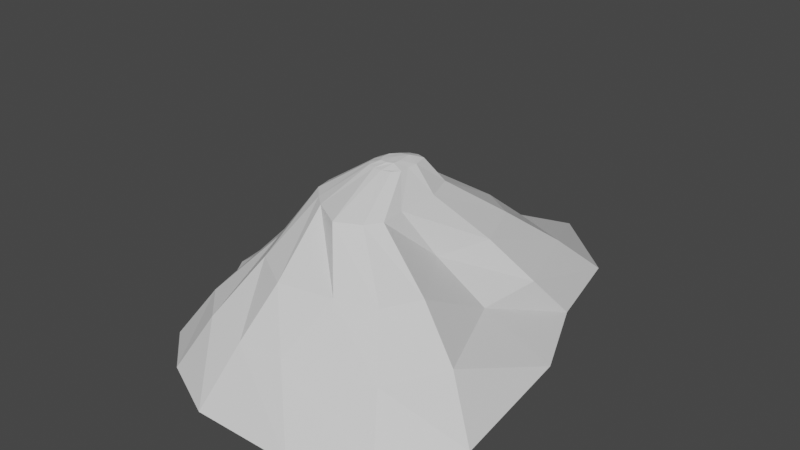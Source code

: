 # Source: rock.blend  (saved by Blender 2.91.10; exported with 4.5.12 LTS)
import bpy
from mathutils import Matrix  # noqa: F401  (used for matrix-valued properties, if any)

bpy.ops.wm.read_factory_settings(use_empty=True)
scene = bpy.context.scene
scene.name = 'Scene'

# ---- collections
col_collection = bpy.data.collections.new('Collection'); scene.collection.children.link(col_collection)

# ---- materials (node trees are filled in below, after node groups)
mat_material = bpy.data.materials.new('Material')
mat_material.alpha_threshold = 0.0
mat_material.use_transparent_shadow = False
mat_material.line_color = (0.0, 0.0, 0.0, 1.0)

# ---- material node trees
mat_material.use_nodes = True; mat_material.node_tree.nodes.clear()
_N = mat_material.node_tree.nodes; _L = mat_material.node_tree.links
n0 = _N.new('ShaderNodeOutputMaterial'); n0.name = 'Material Output'; n0.location = (300, 300)
n1 = _N.new('ShaderNodeBsdfPrincipled'); n1.name = 'Principled BSDF'; n1.location = (10, 300)
n1.distribution = 'GGX'
n1.subsurface_method = 'BURLEY'
n1.inputs[2].default_value = 0.4
n1.inputs[3].default_value = 1.45
n1.inputs[27].default_value = (0.0, 0.0, 0.0, 1.0)
n1.inputs[28].default_value = 1.0
_L.new(n1.outputs[0], n0.inputs[0])
n0.is_active_output = True

# ---- world
world_world = bpy.data.worlds.new('World'); scene.world = world_world
world_world.use_nodes = True; world_world.node_tree.nodes.clear()
_N = world_world.node_tree.nodes; _L = world_world.node_tree.links
n0 = _N.new('ShaderNodeOutputWorld'); n0.name = 'World Output'; n0.location = (300, 300)
n1 = _N.new('ShaderNodeBackground'); n1.name = 'Background'; n1.location = (10, 300)
n1.inputs[0].default_value = (0.05088, 0.05088, 0.05088, 1.0)
_L.new(n1.outputs[0], n0.inputs[0])
n0.is_active_output = True
world_world.color = (0.05088, 0.05088, 0.05088)
world_world.use_sun_shadow = False
world_world.sun_shadow_jitter_overblur = 0.0

# ---- meshes
me_cube = bpy.data.meshes.new('Cube')
me_cube.from_pydata([(0.4706, 0.4326, 0.7759), (0.4402, -0.03383, 0.7759), (0.1865, 0.3073, 0.7759), (0.1181, 0.01935, 0.7759), (0.9116, 1.268, -4.521e-07), (-0.5221, -0.6503, 7.662e-07), (1.162, -1.053, -2.201e-07), (-0.6434, 0.7271, 9.165e-07), (0.2507, -0.07181, 0.7759), (0.501, 0.1481, 0.7759), (0.1143, 0.1899, 0.7759), (0.2886, 0.4364, 0.7759), (-0.01711, 1.547, -8.059e-08), (0.951, 0.04307, -2.29e-07), (0.0, 0.0, -1.0), (-0.7567, 0.06471, 6.281e-07), (0.1325, -1.305, 1.594e-07), (0.3005, 0.1937, 0.8192), (1.18, 1.9, -0.5), (-0.2725, -0.3053, 0.5), (1.463, -1.435, -0.5), (-1.105, 1.579, -0.5), (0.1654, -0.04142, 0.7759), (0.5048, 0.04006, 0.7759), (0.1561, 0.2638, 0.7759), (0.3777, 0.4592, 0.7759), (0.6006, 0.6116, 0.5), (-0.8881, -1.208, -0.5), (0.617, -0.6444, 0.5), (-0.2451, 0.3326, 0.5), (0.3397, -0.06801, 0.7759), (0.5124, 0.2638, 0.7759), (0.1029, 0.1084, 0.7759), (0.2072, 0.3681, 0.7759), (0.5375, 1.498, -1.81e-07), (-0.4052, 1.301, 2.89e-07), (-0.1329, 2.193, -0.5), (0.06563, 0.5678, 0.5), (1.372, -0.6681, 9.314e-08), (1.145, 0.6556, -1.435e-07), (1.404, 0.237, -0.5), (0.7045, -0.1969, 0.5), (0.0, -1.13, -1.0), (0.0, 1.13, -1.0), (-1.13, 0.0, -1.0), (1.13, 0.0, -1.0), (-0.7442, 0.4444, 7.08e-07), (-0.6618, -0.2652, 6.638e-07), (-1.105, -0.008207, -0.5), (-0.2943, 0.02188, 0.5), (-0.3256, -1.023, 3.181e-07), (0.7238, -1.185, 6.196e-08), (0.009451, -1.709, -0.5), (0.01641, -0.5787, 0.5), (0.3152, 0.04449, 0.8139), (0.2836, 0.3049, 0.8139), (0.3853, 0.1589, 0.8139), (0.1945, 0.1304, 0.8139), (0.2008, 0.2226, 0.8139), (0.3695, 0.3302, 0.8139), (0.3822, 0.07614, 0.8139), (0.3523, -0.7756, 0.5), (0.5095, -1.671, -0.5), (-0.5294, -1.567, -0.5), (-0.3053, -0.1171, 0.5), (-1.049, -0.6126, -0.5), (-1.228, 0.8986, -0.5), (1.13, 1.13, -1.0), (-1.13, 1.13, -1.0), (-1.13, -1.13, -1.0), (0.7155, 0.2812, 0.5), (1.482, 0.9837, -0.5), (1.804, -0.7922, -0.5), (-0.128, 0.4092, 0.5), (-0.7279, 1.919, -0.5), (0.5282, 2.155, -0.5), (0.3085, 0.7373, 0.5), (0.7319, -0.4835, 0.5), (1.13, -1.13, -1.0), (-0.2725, 0.221, 0.5), (-0.1226, -0.4584, 0.5), (0.2357, 0.05398, 0.8139), (1.415, 2.44, -1.0), (1.424, 2.43, -0.9915), (1.781, -1.862, -1.0), (1.781, -1.864, -0.9904), (-1.616, 2.006, -1.0), (-1.618, 2.007, -0.9918), (-1.169, -1.487, -1.0), (-1.177, -1.48, -0.9911), (-1.784, -0.04635, -1.0), (-1.787, -0.04671, -0.9931), (-0.2156, 2.926, -1.0), (-0.216, 2.928, -0.9919), (0.0, -2.245, -1.0), (0.0001493, -2.251, -0.9921), (2.068, 0.4292, -1.0), (2.071, 0.4321, -0.9932), (-1.329, -0.8051, -0.9909), (-1.321, -0.8072, -1.0), (-0.7886, 2.57, -0.9912), (-0.794, 2.563, -1.0), (1.121, -2.251, -0.9926), (1.13, -2.245, -1.0), (1.661, 1.387, -0.9905), (1.653, 1.389, -1.0), (-1.973, 1.33, -0.9931), (-1.97, 1.333, -1.0), (0.5718, 3.172, -0.9933), (0.5761, 3.172, -1.0), (-0.7108, -1.913, -0.9911), (-0.7245, -1.9, -1.0), (2.252, -1.124, -0.991), (2.247, -1.13, -1.0)], [], [(81, 32, 3, 22), (80, 22, 3, 19), (79, 24, 2, 29), (87, 21, 74, 100), (77, 23, 1, 28), (76, 25, 0, 26), (75, 34, 4, 18), (74, 35, 12, 36), (73, 33, 11, 37), (72, 38, 6, 20), (71, 39, 13, 40), (70, 31, 9, 41), (42, 78, 103, 94), (68, 43, 14, 44), (66, 46, 7, 21), (65, 47, 15, 48), (64, 32, 10, 49), (63, 50, 5, 27), (62, 51, 16, 52), (61, 30, 8, 53), (60, 54, 8, 30), (59, 55, 17, 56), (58, 24, 10, 57), (55, 58, 57, 17), (11, 33, 58, 55), (33, 2, 24, 58), (31, 59, 56, 9), (0, 25, 59, 31), (25, 11, 55, 59), (23, 60, 30, 1), (9, 56, 60, 23), (56, 17, 54, 60), (51, 61, 53, 16), (6, 28, 61, 51), (28, 1, 30, 61), (69, 42, 94, 111), (78, 113, 84, 103), (20, 6, 51, 62), (107, 68, 44, 90), (102, 62, 52, 95), (52, 16, 50, 63), (47, 64, 49, 15), (5, 19, 64, 47), (19, 3, 32, 64), (93, 36, 75, 108), (110, 63, 27, 89), (27, 5, 47, 65), (86, 101, 68, 107), (98, 65, 48, 91), (48, 15, 46, 66), (43, 67, 45, 14), (95, 52, 63, 110), (112, 72, 20, 85), (90, 44, 69, 99), (99, 69, 111, 88), (92, 109, 67, 43), (89, 27, 65, 98), (91, 48, 66, 106), (44, 14, 42, 69), (39, 70, 41, 13), (4, 26, 70, 39), (26, 0, 31, 70), (67, 105, 96, 45), (109, 82, 105, 67), (18, 4, 39, 71), (85, 20, 62, 102), (104, 71, 40, 97), (40, 13, 38, 72), (35, 73, 37, 12), (7, 29, 73, 35), (29, 2, 33, 73), (101, 92, 43, 68), (106, 66, 21, 87), (21, 7, 35, 74), (83, 18, 71, 104), (100, 74, 36, 93), (36, 12, 34, 75), (34, 76, 26, 4), (12, 37, 76, 34), (37, 11, 25, 76), (38, 77, 28, 6), (13, 41, 77, 38), (41, 9, 23, 77), (45, 96, 113, 78), (14, 45, 78, 42), (97, 40, 72, 112), (46, 79, 29, 7), (15, 49, 79, 46), (49, 10, 24, 79), (50, 80, 19, 5), (16, 53, 80, 50), (53, 8, 22, 80), (54, 81, 22, 8), (17, 57, 81, 54), (57, 10, 32, 81), (99, 88, 89, 98), (101, 86, 87, 100), (103, 84, 85, 102), (105, 82, 83, 104), (107, 90, 91, 106), (109, 92, 93, 108), (111, 94, 95, 110), (113, 96, 97, 112), (90, 99, 98, 91), (92, 101, 100, 93), (94, 103, 102, 95), (96, 105, 104, 97), (86, 107, 106, 87), (82, 109, 108, 83), (88, 111, 110, 89), (84, 113, 112, 85), (108, 75, 18, 83)])
_uv = me_cube.uv_layers.new(name='UVMap')
_uv.uv.foreach_set('vector', [0.6143, 0.2972, 0.6032, 0.2869, 0.6013, 0.2961, 0.6035, 0.3039, 0.5575, 0.3335, 0.6035, 0.3039, 0.6013, 0.2961, 0.5487, 0.3129, 0.5687, 0.2616, 0.6142, 0.2738, 0.6188, 0.2707, 0.5756, 0.2518, 0.4936, 0.03633, 0.5311, 0.0976, 0.5807, 0.07884, 0.5955, 0.01312, 0.6395, 0.3685, 0.6396, 0.3089, 0.6305, 0.3136, 0.6222, 0.3798, 0.7752, 0.2245, 0.751, 0.2581, 0.7561, 0.2656, 0.7904, 0.2518, 0.8992, 0.09477, 0.8454, 0.162, 0.8636, 0.2029, 0.9337, 0.1535, 0.5807, 0.07884, 0.5927, 0.1513, 0.6398, 0.1422, 0.6489, 0.07481, 0.5899, 0.2488, 0.6232, 0.2656, 0.6337, 0.262, 0.6147, 0.2407, 0.4452, 0.5556, 0.3991, 0.5809, 0.3992, 0.6247, 0.4452, 0.628, 0.9341, 0.2488, 0.8658, 0.2683, 0.8421, 0.3095, 0.9148, 0.308, 0.7909, 0.2865, 0.7554, 0.2824, 0.7524, 0.2916, 0.7809, 0.3266, 0.1426, 0.1475, 0.2551, 0.111, 0.2191, 0.0, 0.1067, 0.03643, 0.103, 0.4088, 0.2155, 0.3724, 0.1791, 0.2599, 0.0666, 0.2963, 0.4934, 0.1592, 0.5273, 0.2219, 0.5478, 0.1982, 0.5311, 0.0976, 0.4534, 0.3133, 0.5083, 0.2942, 0.5116, 0.2584, 0.4709, 0.2522, 0.5527, 0.2933, 0.6032, 0.2869, 0.6074, 0.2794, 0.559, 0.2802, 0.4676, 0.426, 0.5122, 0.3808, 0.5073, 0.337, 0.4464, 0.3774, 0.5646, 0.4758, 0.608, 0.4366, 0.546, 0.4257, 0.5146, 0.4604, 0.5915, 0.3825, 0.6195, 0.3131, 0.6107, 0.3101, 0.5664, 0.3505, 0.6294, 0.3007, 0.6217, 0.3012, 0.6107, 0.3101, 0.6195, 0.3131, 0.6378, 0.2754, 0.6285, 0.2746, 0.6259, 0.2861, 0.6328, 0.2927, 0.6173, 0.2795, 0.6142, 0.2738, 0.6074, 0.2794, 0.6132, 0.2882, 0.6285, 0.2746, 0.6173, 0.2795, 0.6132, 0.2882, 0.6259, 0.2861, 0.6337, 0.262, 0.6232, 0.2656, 0.6173, 0.2795, 0.6285, 0.2746, 0.6232, 0.2656, 0.6188, 0.2707, 0.6142, 0.2738, 0.6173, 0.2795, 0.6488, 0.2873, 0.6378, 0.2754, 0.6328, 0.2927, 0.6433, 0.2982, 0.6512, 0.2693, 0.6432, 0.2632, 0.6378, 0.2754, 0.6488, 0.2873, 0.6432, 0.2632, 0.6337, 0.262, 0.6285, 0.2746, 0.6378, 0.2754, 0.6396, 0.3089, 0.6294, 0.3007, 0.6195, 0.3131, 0.6305, 0.3136, 0.6433, 0.2982, 0.6328, 0.2927, 0.6294, 0.3007, 0.6396, 0.3089, 0.6328, 0.2927, 0.6259, 0.2861, 0.6217, 0.3012, 0.6294, 0.3007, 0.608, 0.4366, 0.5915, 0.3825, 0.5664, 0.3505, 0.546, 0.4257, 0.6556, 0.4405, 0.6222, 0.3798, 0.5915, 0.3825, 0.608, 0.4366, 0.6222, 0.3798, 0.6305, 0.3136, 0.6195, 0.3131, 0.5915, 0.3825, 0.03017, 0.1839, 0.1426, 0.1475, 0.1067, 0.03643, 0.0457, 0.09416, 0.2551, 0.111, 0.3663, 0.07501, 0.2964, 0.01721, 0.2191, 0.0, 0.6662, 0.4891, 0.6556, 0.4405, 0.608, 0.4366, 0.5646, 0.4758, 0.02598, 0.4561, 0.103, 0.4088, 0.0666, 0.2963, 0.0, 0.3128, 0.5979, 0.5556, 0.5646, 0.4758, 0.5146, 0.4604, 0.489, 0.5129, 0.5146, 0.4604, 0.546, 0.4257, 0.5122, 0.3808, 0.4676, 0.426, 0.5083, 0.2942, 0.5527, 0.2933, 0.559, 0.2802, 0.5116, 0.2584, 0.5073, 0.337, 0.5487, 0.3129, 0.5527, 0.2933, 0.5083, 0.2942, 0.5487, 0.3129, 0.6013, 0.2961, 0.6032, 0.2869, 0.5527, 0.2933, 0.6648, 0.0, 0.6489, 0.07481, 0.7117, 0.1037, 0.7505, 0.00624, 0.4328, 0.4529, 0.4676, 0.426, 0.4464, 0.3774, 0.4039, 0.3929, 0.4464, 0.3774, 0.5073, 0.337, 0.5083, 0.2942, 0.4534, 0.3133, 0.0829, 0.5117, 0.1827, 0.5406, 0.103, 0.4088, 0.02598, 0.4561, 0.4149, 0.3214, 0.4534, 0.3133, 0.4709, 0.2522, 0.3991, 0.23, 0.4709, 0.2522, 0.5116, 0.2584, 0.5273, 0.2219, 0.4934, 0.1592, 0.2155, 0.3724, 0.3279, 0.336, 0.2915, 0.2235, 0.1791, 0.2599, 0.489, 0.5129, 0.5146, 0.4604, 0.4676, 0.426, 0.4328, 0.4529, 0.7505, 0.4888, 0.7237, 0.4394, 0.6662, 0.4891, 0.6767, 0.543, 0.0, 0.3128, 0.0666, 0.2963, 0.03017, 0.1839, 0.02153, 0.2222, 0.02153, 0.2222, 0.03017, 0.1839, 0.0457, 0.09416, 0.01475, 0.1496, 0.2519, 0.5581, 0.3387, 0.5571, 0.3279, 0.336, 0.2155, 0.3724, 0.4039, 0.3929, 0.4464, 0.3774, 0.4534, 0.3133, 0.4149, 0.3214, 0.3991, 0.23, 0.4709, 0.2522, 0.4934, 0.1592, 0.4334, 0.08879, 0.0666, 0.2963, 0.1791, 0.2599, 0.1426, 0.1475, 0.03017, 0.1839, 0.8658, 0.2683, 0.7909, 0.2865, 0.7809, 0.3266, 0.8421, 0.3095, 0.8636, 0.2029, 0.7904, 0.2518, 0.7909, 0.2865, 0.8658, 0.2683, 0.7904, 0.2518, 0.7561, 0.2656, 0.7554, 0.2824, 0.7909, 0.2865, 0.3279, 0.336, 0.3883, 0.3449, 0.3987, 0.236, 0.2915, 0.2235, 0.3387, 0.5571, 0.3985, 0.4572, 0.3883, 0.3449, 0.3279, 0.336, 0.9337, 0.1535, 0.8636, 0.2029, 0.8658, 0.2683, 0.9341, 0.2488, 0.6767, 0.543, 0.6662, 0.4891, 0.5646, 0.4758, 0.5979, 0.5556, 0.9936, 0.2141, 0.9341, 0.2488, 0.9148, 0.308, 1.0, 0.3187, 0.9148, 0.308, 0.8421, 0.3095, 0.8537, 0.394, 0.9189, 0.4184, 0.5927, 0.1513, 0.5899, 0.2488, 0.6147, 0.2407, 0.6398, 0.1422, 0.5478, 0.1982, 0.5756, 0.2518, 0.5899, 0.2488, 0.5927, 0.1513, 0.5756, 0.2518, 0.6188, 0.2707, 0.6232, 0.2656, 0.5899, 0.2488, 0.1827, 0.5406, 0.2519, 0.5581, 0.2155, 0.3724, 0.103, 0.4088, 0.4334, 0.08879, 0.4934, 0.1592, 0.5311, 0.0976, 0.4936, 0.03633, 0.5311, 0.0976, 0.5478, 0.1982, 0.5927, 0.1513, 0.5807, 0.07884, 0.9996, 0.1117, 0.9337, 0.1535, 0.9341, 0.2488, 0.9936, 0.2141, 0.5955, 0.01312, 0.5807, 0.07884, 0.6489, 0.07481, 0.6648, 0.0, 0.8598, 0.05401, 0.8127, 0.1264, 0.8454, 0.162, 0.8992, 0.09477, 0.8454, 0.162, 0.7752, 0.2245, 0.7904, 0.2518, 0.8636, 0.2029, 0.6398, 0.1422, 0.6147, 0.2407, 0.6448, 0.2334, 0.6918, 0.1681, 0.6147, 0.2407, 0.6337, 0.262, 0.6432, 0.2632, 0.6448, 0.2334, 0.6906, 0.4109, 0.6395, 0.3685, 0.6222, 0.3798, 0.6556, 0.4405, 0.8421, 0.3095, 0.7809, 0.3266, 0.777, 0.3526, 0.8537, 0.394, 0.7809, 0.3266, 0.7524, 0.2916, 0.7505, 0.301, 0.777, 0.3526, 0.2915, 0.2235, 0.3987, 0.236, 0.3663, 0.07501, 0.2551, 0.111, 0.1791, 0.2599, 0.2915, 0.2235, 0.2551, 0.111, 0.1426, 0.1475, 1.0, 0.3187, 0.9148, 0.308, 0.9189, 0.4184, 0.9804, 0.4616, 0.5273, 0.2219, 0.5687, 0.2616, 0.5756, 0.2518, 0.5478, 0.1982, 0.5116, 0.2584, 0.559, 0.2802, 0.5687, 0.2616, 0.5273, 0.2219, 0.559, 0.2802, 0.6074, 0.2794, 0.6142, 0.2738, 0.5687, 0.2616, 0.5122, 0.3808, 0.5575, 0.3335, 0.5487, 0.3129, 0.5073, 0.337, 0.546, 0.4257, 0.5664, 0.3505, 0.5575, 0.3335, 0.5122, 0.3808, 0.5664, 0.3505, 0.6107, 0.3101, 0.6035, 0.3039, 0.5575, 0.3335, 0.6217, 0.3012, 0.6143, 0.2972, 0.6035, 0.3039, 0.6107, 0.3101, 0.6259, 0.2861, 0.6132, 0.2882, 0.6143, 0.2972, 0.6217, 0.3012, 0.6132, 0.2882, 0.6074, 0.2794, 0.6032, 0.2869, 0.6143, 0.2972, 0.7604, 0.7412, 0.7515, 0.6763, 0.7505, 0.6774, 0.7593, 0.7418, 0.7865, 0.6312, 0.7857, 0.5279, 0.7848, 0.5278, 0.7856, 0.6321, 0.8056, 0.7275, 0.7987, 0.6509, 0.7977, 0.6511, 0.8049, 0.7287, 0.3883, 0.3449, 0.3985, 0.4572, 0.3991, 0.4559, 0.3891, 0.3444, 0.7848, 0.9567, 0.7643, 0.8333, 0.7636, 0.8335, 0.784, 0.9567, 0.7949, 0.7875, 0.7877, 0.7025, 0.7869, 0.7026, 0.7942, 0.7872, 0.7533, 0.6133, 0.7619, 0.5371, 0.761, 0.5366, 0.7524, 0.6114, 0.7959, 0.5626, 0.8056, 0.462, 0.8048, 0.4616, 0.7949, 0.5619, 0.7643, 0.8333, 0.7604, 0.7412, 0.7593, 0.7418, 0.7636, 0.8335, 0.7877, 0.7025, 0.7865, 0.6312, 0.7856, 0.6321, 0.7869, 0.7026, 0.7619, 0.5371, 0.7848, 0.4616, 0.7838, 0.4617, 0.761, 0.5366, 0.3987, 0.236, 0.3883, 0.3449, 0.3891, 0.3444, 0.3991, 0.2361, 0.7857, 0.5279, 0.7949, 0.462, 0.7942, 0.4616, 0.7848, 0.5278, 1.0, 0.1101, 0.9635, 0.0001149, 0.9626, 0.0, 0.9996, 0.1117, 0.7515, 0.6763, 0.7533, 0.6133, 0.7524, 0.6114, 0.7505, 0.6774, 0.7987, 0.6509, 0.7959, 0.5626, 0.7949, 0.5619, 0.7977, 0.6511, 0.9626, 0.0, 0.8992, 0.09477, 0.9337, 0.1535, 0.9996, 0.1117])
me_cube.materials.append(mat_material)
me_cube.use_remesh_preserve_volume = False
me_cube.use_remesh_preserve_attributes = False
me_cube.use_mirror_vertex_groups = False
me_cube.update()

# ---- objects
ob_cube = bpy.data.objects.new('Cube', me_cube)

# ---- transforms, parenting, visibility, modifiers, constraints
ob_cube.location = (0.0, 0.0, 0.0)
ob_cube.lock_rotations_4d = False
ob_cube.empty_display_type = 'ARROWS'
ob_cube.lineart.crease_threshold = 0.0

# ---- collection membership
col_collection.objects.link(ob_cube)

# ---- scene / render settings (as saved in the file)
scene.frame_start = 1; scene.frame_end = 250; scene.frame_set(1)
scene.render.engine = 'BLENDER_EEVEE_NEXT'
scene.cycles.use_denoising = False
scene.cycles.samples = 128
scene.cycles.sampling_pattern = 'TABULATED_SOBOL'
scene.cycles.use_adaptive_sampling = False
scene.cycles.use_light_tree = False
scene.view_settings.view_transform = 'Filmic'
bpy.context.view_layer.update()

# ---- added for rendering (the .blend has no active camera and no usable light): camera, sun
cam_auto = bpy.data.cameras.new('AutoCamera')
cam_auto.lens = 50.0
cam_auto.sensor_width = 36.0
cam_auto.clip_end = 1000.0
ob_auto_camera = bpy.data.objects.new('AutoCamera', cam_auto)
scene.collection.objects.link(ob_auto_camera)
ob_auto_camera.location = (6.71899, -7.43477, 5.17313)
ob_auto_camera.rotation_euler = (1.09748, -7.21219e-08, 0.694738)
scene.camera = ob_auto_camera
light_auto_sun = bpy.data.lights.new('AutoSun', 'SUN')
light_auto_sun.energy = 3.0
light_auto_sun.angle = 0.0523599
ob_auto_sun = bpy.data.objects.new('AutoSun', light_auto_sun)
scene.collection.objects.link(ob_auto_sun)
ob_auto_sun.rotation_euler = (0.872665, 0.174533, 0.523599)
bpy.context.view_layer.update()
